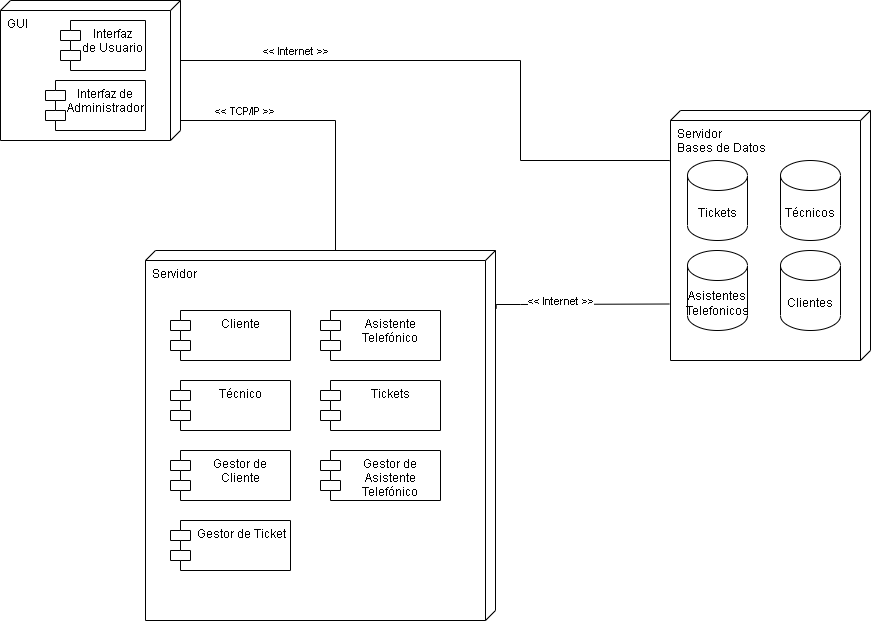

The diagram above was exported from draw.io. Its source (the exported page's mxGraphModel, read from the mxfile embedded in the PNG):
<mxGraphModel dx="1826" dy="781" grid="1" gridSize="10" guides="1" tooltips="1" connect="1" arrows="1" fold="1" page="1" pageScale="1" pageWidth="827" pageHeight="1169" math="0" shadow="0">
  <root>
    <mxCell id="0" />
    <mxCell id="1" parent="0" />
    <mxCell id="y82KTZUo27K0Vv8Zyk7e-1" style="edgeStyle=orthogonalEdgeStyle;rounded=0;orthogonalLoop=1;jettySize=auto;html=1;endArrow=none;endFill=0;entryX=0.774;entryY=1.006;entryDx=0;entryDy=0;entryPerimeter=0;exitX=0.157;exitY=-0.002;exitDx=0;exitDy=0;exitPerimeter=0;" parent="1" source="y82KTZUo27K0Vv8Zyk7e-12" target="y82KTZUo27K0Vv8Zyk7e-9" edge="1">
      <mxGeometry relative="1" as="geometry">
        <mxPoint x="641" y="318" as="targetPoint" />
        <Array as="points">
          <mxPoint x="576" y="424" />
          <mxPoint x="600" y="424" />
        </Array>
      </mxGeometry>
    </mxCell>
    <mxCell id="y82KTZUo27K0Vv8Zyk7e-2" value="&amp;lt;&amp;lt; Internet&amp;nbsp;&amp;gt;&amp;gt;" style="edgeLabel;html=1;align=center;verticalAlign=middle;resizable=0;points=[];" parent="y82KTZUo27K0Vv8Zyk7e-1" connectable="0" vertex="1">
      <mxGeometry x="-0.8207" y="-2" relative="1" as="geometry">
        <mxPoint x="52" y="-6" as="offset" />
      </mxGeometry>
    </mxCell>
    <mxCell id="y82KTZUo27K0Vv8Zyk7e-3" value="" style="edgeStyle=orthogonalEdgeStyle;rounded=0;orthogonalLoop=1;jettySize=auto;html=1;endArrow=none;endFill=0;" parent="1" source="y82KTZUo27K0Vv8Zyk7e-8" target="y82KTZUo27K0Vv8Zyk7e-12" edge="1">
      <mxGeometry relative="1" as="geometry">
        <Array as="points">
          <mxPoint x="415" y="240" />
        </Array>
      </mxGeometry>
    </mxCell>
    <mxCell id="y82KTZUo27K0Vv8Zyk7e-4" value="&amp;lt;&amp;lt; TCP/IP &amp;gt;&amp;gt;" style="edgeLabel;html=1;align=center;verticalAlign=middle;resizable=0;points=[];" parent="y82KTZUo27K0Vv8Zyk7e-3" connectable="0" vertex="1">
      <mxGeometry x="-0.5621" y="1" relative="1" as="geometry">
        <mxPoint y="-9" as="offset" />
      </mxGeometry>
    </mxCell>
    <mxCell id="y82KTZUo27K0Vv8Zyk7e-6" style="edgeStyle=orthogonalEdgeStyle;rounded=0;orthogonalLoop=1;jettySize=auto;html=1;endArrow=none;endFill=0;entryX=0.205;entryY=0.994;entryDx=0;entryDy=0;entryPerimeter=0;" parent="1" source="y82KTZUo27K0Vv8Zyk7e-8" target="y82KTZUo27K0Vv8Zyk7e-9" edge="1">
      <mxGeometry relative="1" as="geometry">
        <mxPoint x="590" y="284" as="targetPoint" />
        <Array as="points">
          <mxPoint x="600" y="180" />
          <mxPoint x="600" y="280" />
          <mxPoint x="749" y="280" />
          <mxPoint x="749" y="281" />
        </Array>
      </mxGeometry>
    </mxCell>
    <mxCell id="y82KTZUo27K0Vv8Zyk7e-7" value="&amp;lt;&amp;lt; Internet &amp;gt;&amp;gt;" style="edgeLabel;html=1;align=center;verticalAlign=middle;resizable=0;points=[];" parent="y82KTZUo27K0Vv8Zyk7e-6" connectable="0" vertex="1">
      <mxGeometry x="-0.6269" y="1" relative="1" as="geometry">
        <mxPoint x="4" y="-9" as="offset" />
      </mxGeometry>
    </mxCell>
    <mxCell id="y82KTZUo27K0Vv8Zyk7e-8" value="GUI&lt;br&gt;" style="verticalAlign=top;align=left;shape=cube;size=10;direction=south;fontStyle=0;html=1;boundedLbl=1;spacingLeft=5;container=0;" parent="1" vertex="1">
      <mxGeometry x="80" y="120" width="180" height="140" as="geometry" />
    </mxCell>
    <mxCell id="y82KTZUo27K0Vv8Zyk7e-9" value="Servidor &lt;br&gt;Bases de Datos" style="verticalAlign=top;align=left;shape=cube;size=10;direction=south;fontStyle=0;html=1;boundedLbl=1;spacingLeft=5;container=0;" parent="1" vertex="1">
      <mxGeometry x="750" y="230" width="200" height="250" as="geometry" />
    </mxCell>
    <mxCell id="y82KTZUo27K0Vv8Zyk7e-12" value="Servidor &lt;br&gt;&lt;br&gt;" style="verticalAlign=top;align=left;shape=cube;size=10;direction=south;fontStyle=0;html=1;boundedLbl=1;spacingLeft=5;container=0;" parent="1" vertex="1">
      <mxGeometry x="225" y="370" width="350" height="370" as="geometry" />
    </mxCell>
    <mxCell id="CqN94aTZWxTOrgukEkAg-1" value="Interfaz &#10;de Usuario" style="shape=module;align=left;spacingLeft=20;align=center;verticalAlign=top;" parent="1" vertex="1">
      <mxGeometry x="140" y="140" width="85" height="50" as="geometry" />
    </mxCell>
    <mxCell id="CqN94aTZWxTOrgukEkAg-2" value="Interfaz de&#10;Administrador" style="shape=module;align=left;spacingLeft=20;align=center;verticalAlign=top;" parent="1" vertex="1">
      <mxGeometry x="125" y="200" width="100" height="50" as="geometry" />
    </mxCell>
    <mxCell id="Ql1VZ8GORnJ7RzVP9BBb-1" value="Clientes" style="shape=cylinder3;whiteSpace=wrap;html=1;boundedLbl=1;backgroundOutline=1;size=15;" parent="1" vertex="1">
      <mxGeometry x="860" y="370" width="60" height="80" as="geometry" />
    </mxCell>
    <mxCell id="Ql1VZ8GORnJ7RzVP9BBb-3" value="Tickets" style="shape=cylinder3;whiteSpace=wrap;html=1;boundedLbl=1;backgroundOutline=1;size=15;" parent="1" vertex="1">
      <mxGeometry x="767" y="280" width="60" height="80" as="geometry" />
    </mxCell>
    <mxCell id="Ql1VZ8GORnJ7RzVP9BBb-6" value="Técnicos&lt;br&gt;" style="shape=cylinder3;whiteSpace=wrap;html=1;boundedLbl=1;backgroundOutline=1;size=15;" parent="1" vertex="1">
      <mxGeometry x="860" y="280" width="60" height="80" as="geometry" />
    </mxCell>
    <mxCell id="Ql1VZ8GORnJ7RzVP9BBb-7" value="Asistentes&lt;br&gt;Telefonicos" style="shape=cylinder3;whiteSpace=wrap;html=1;boundedLbl=1;backgroundOutline=1;size=15;" parent="1" vertex="1">
      <mxGeometry x="767" y="370" width="60" height="80" as="geometry" />
    </mxCell>
    <mxCell id="hGuOiK8SJOJae2Y0A8wp-1" value="Asistente&#10;Telefónico" style="shape=module;align=left;spacingLeft=20;align=center;verticalAlign=top;" parent="1" vertex="1">
      <mxGeometry x="400" y="430" width="120" height="50" as="geometry" />
    </mxCell>
    <mxCell id="hGuOiK8SJOJae2Y0A8wp-2" value="Cliente" style="shape=module;align=left;spacingLeft=20;align=center;verticalAlign=top;" parent="1" vertex="1">
      <mxGeometry x="250" y="430" width="120" height="50" as="geometry" />
    </mxCell>
    <mxCell id="hGuOiK8SJOJae2Y0A8wp-3" value="Técnico" style="shape=module;align=left;spacingLeft=20;align=center;verticalAlign=top;" parent="1" vertex="1">
      <mxGeometry x="250" y="500" width="120" height="50" as="geometry" />
    </mxCell>
    <mxCell id="hGuOiK8SJOJae2Y0A8wp-4" value="Tickets" style="shape=module;align=left;spacingLeft=20;align=center;verticalAlign=top;" parent="1" vertex="1">
      <mxGeometry x="400" y="500" width="120" height="50" as="geometry" />
    </mxCell>
    <mxCell id="hGuOiK8SJOJae2Y0A8wp-5" value=" Gestor de Ticket" style="shape=module;align=left;spacingLeft=20;align=center;verticalAlign=top;" parent="1" vertex="1">
      <mxGeometry x="250" y="640" width="120" height="50" as="geometry" />
    </mxCell>
    <mxCell id="hGuOiK8SJOJae2Y0A8wp-6" value="Gestor de&#10;Asistente&#10;Telefónico" style="shape=module;align=left;spacingLeft=20;align=center;verticalAlign=top;" parent="1" vertex="1">
      <mxGeometry x="400" y="570" width="120" height="50" as="geometry" />
    </mxCell>
    <mxCell id="hGuOiK8SJOJae2Y0A8wp-7" value="Gestor de&#10;Cliente" style="shape=module;align=left;spacingLeft=20;align=center;verticalAlign=top;" parent="1" vertex="1">
      <mxGeometry x="250" y="570" width="120" height="50" as="geometry" />
    </mxCell>
  </root>
</mxGraphModel>